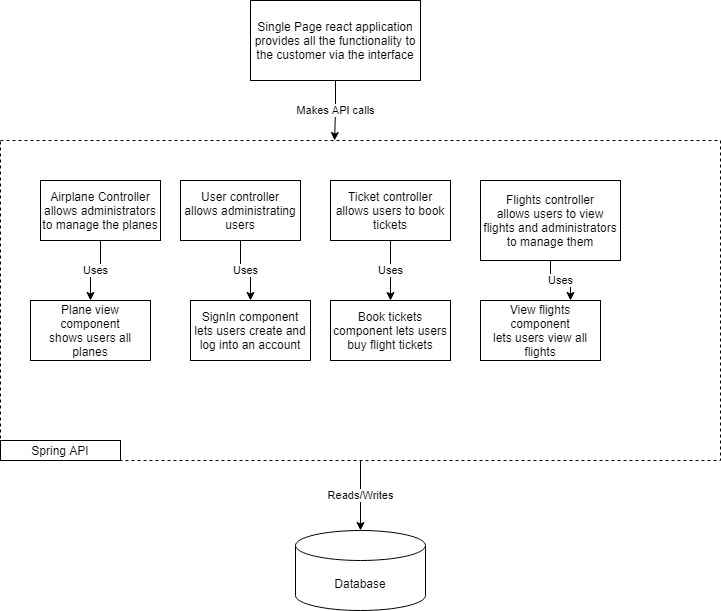

The diagram above was exported from draw.io. Its source (the exported page's mxGraphModel, read from the mxfile embedded in the PNG):
<mxGraphModel dx="1038" dy="500" grid="1" gridSize="10" guides="1" tooltips="1" connect="1" arrows="1" fold="1" page="1" pageScale="1" pageWidth="850" pageHeight="1100" math="0" shadow="0">
  <root>
    <mxCell id="0" />
    <mxCell id="1" parent="0" />
    <mxCell id="i6XP7V4KJK-lyJ0nfHtt-19" value="Makes API calls" style="edgeStyle=orthogonalEdgeStyle;rounded=0;orthogonalLoop=1;jettySize=auto;html=1;entryX=0.464;entryY=0;entryDx=0;entryDy=0;entryPerimeter=0;" edge="1" parent="1" source="i6XP7V4KJK-lyJ0nfHtt-1" target="i6XP7V4KJK-lyJ0nfHtt-2">
      <mxGeometry relative="1" as="geometry" />
    </mxCell>
    <mxCell id="i6XP7V4KJK-lyJ0nfHtt-1" value="Single Page react application provides all the functionality to the customer via the interface" style="rounded=0;whiteSpace=wrap;html=1;" vertex="1" parent="1">
      <mxGeometry x="330" y="20" width="170" height="80" as="geometry" />
    </mxCell>
    <mxCell id="i6XP7V4KJK-lyJ0nfHtt-8" value="Reads/Writes" style="edgeStyle=orthogonalEdgeStyle;rounded=0;orthogonalLoop=1;jettySize=auto;html=1;" edge="1" parent="1" source="i6XP7V4KJK-lyJ0nfHtt-2" target="i6XP7V4KJK-lyJ0nfHtt-9">
      <mxGeometry relative="1" as="geometry">
        <mxPoint x="440" y="520" as="targetPoint" />
      </mxGeometry>
    </mxCell>
    <mxCell id="i6XP7V4KJK-lyJ0nfHtt-2" value="" style="rounded=0;whiteSpace=wrap;html=1;fillColor=none;dashed=1;" vertex="1" parent="1">
      <mxGeometry x="80" y="160" width="720" height="320" as="geometry" />
    </mxCell>
    <mxCell id="i6XP7V4KJK-lyJ0nfHtt-3" value="Spring API" style="rounded=0;whiteSpace=wrap;html=1;" vertex="1" parent="1">
      <mxGeometry x="80" y="460" width="120" height="20" as="geometry" />
    </mxCell>
    <mxCell id="i6XP7V4KJK-lyJ0nfHtt-15" value="Uses" style="edgeStyle=orthogonalEdgeStyle;rounded=0;orthogonalLoop=1;jettySize=auto;html=1;entryX=0.5;entryY=0;entryDx=0;entryDy=0;" edge="1" parent="1" source="i6XP7V4KJK-lyJ0nfHtt-4" target="i6XP7V4KJK-lyJ0nfHtt-13">
      <mxGeometry relative="1" as="geometry" />
    </mxCell>
    <mxCell id="i6XP7V4KJK-lyJ0nfHtt-4" value="Airplane Controller&lt;br&gt;allows administrators to manage the planes" style="rounded=0;whiteSpace=wrap;html=1;strokeColor=#000000;fillColor=#ffffff;" vertex="1" parent="1">
      <mxGeometry x="120" y="200" width="120" height="60" as="geometry" />
    </mxCell>
    <mxCell id="i6XP7V4KJK-lyJ0nfHtt-16" value="Uses" style="edgeStyle=orthogonalEdgeStyle;rounded=0;orthogonalLoop=1;jettySize=auto;html=1;" edge="1" parent="1" source="i6XP7V4KJK-lyJ0nfHtt-5" target="i6XP7V4KJK-lyJ0nfHtt-11">
      <mxGeometry relative="1" as="geometry" />
    </mxCell>
    <mxCell id="i6XP7V4KJK-lyJ0nfHtt-5" value="User controller&lt;br&gt;allows administrating users" style="rounded=0;whiteSpace=wrap;html=1;strokeColor=#000000;fillColor=#ffffff;" vertex="1" parent="1">
      <mxGeometry x="260" y="200" width="120" height="60" as="geometry" />
    </mxCell>
    <mxCell id="i6XP7V4KJK-lyJ0nfHtt-17" value="Uses" style="edgeStyle=orthogonalEdgeStyle;rounded=0;orthogonalLoop=1;jettySize=auto;html=1;" edge="1" parent="1" source="i6XP7V4KJK-lyJ0nfHtt-6" target="i6XP7V4KJK-lyJ0nfHtt-14">
      <mxGeometry relative="1" as="geometry" />
    </mxCell>
    <mxCell id="i6XP7V4KJK-lyJ0nfHtt-6" value="Ticket controller&lt;br&gt;allows users to book tickets" style="rounded=0;whiteSpace=wrap;html=1;strokeColor=#000000;fillColor=#ffffff;" vertex="1" parent="1">
      <mxGeometry x="410" y="200" width="120" height="60" as="geometry" />
    </mxCell>
    <mxCell id="i6XP7V4KJK-lyJ0nfHtt-18" value="Uses" style="edgeStyle=orthogonalEdgeStyle;rounded=0;orthogonalLoop=1;jettySize=auto;html=1;entryX=0.75;entryY=0;entryDx=0;entryDy=0;" edge="1" parent="1" source="i6XP7V4KJK-lyJ0nfHtt-7" target="i6XP7V4KJK-lyJ0nfHtt-12">
      <mxGeometry relative="1" as="geometry" />
    </mxCell>
    <mxCell id="i6XP7V4KJK-lyJ0nfHtt-7" value="Flights controller&lt;br&gt;allows users to view flights and administrators to manage them" style="rounded=0;whiteSpace=wrap;html=1;strokeColor=#000000;fillColor=#ffffff;" vertex="1" parent="1">
      <mxGeometry x="560" y="200" width="140" height="80" as="geometry" />
    </mxCell>
    <mxCell id="i6XP7V4KJK-lyJ0nfHtt-9" value="Database" style="shape=cylinder3;whiteSpace=wrap;html=1;boundedLbl=1;backgroundOutline=1;size=15;" vertex="1" parent="1">
      <mxGeometry x="375" y="550" width="130" height="80" as="geometry" />
    </mxCell>
    <mxCell id="i6XP7V4KJK-lyJ0nfHtt-11" value="SignIn component&lt;br&gt;lets users create and log into an account" style="rounded=0;whiteSpace=wrap;html=1;strokeColor=#000000;fillColor=#ffffff;" vertex="1" parent="1">
      <mxGeometry x="270" y="320" width="120" height="60" as="geometry" />
    </mxCell>
    <mxCell id="i6XP7V4KJK-lyJ0nfHtt-12" value="View flights component&lt;br&gt;lets users view all flights" style="rounded=0;whiteSpace=wrap;html=1;strokeColor=#000000;fillColor=#ffffff;" vertex="1" parent="1">
      <mxGeometry x="560" y="320" width="120" height="60" as="geometry" />
    </mxCell>
    <mxCell id="i6XP7V4KJK-lyJ0nfHtt-13" value="Plane view component&lt;br&gt;shows users all planes" style="rounded=0;whiteSpace=wrap;html=1;strokeColor=#000000;fillColor=#ffffff;" vertex="1" parent="1">
      <mxGeometry x="110" y="320" width="120" height="60" as="geometry" />
    </mxCell>
    <mxCell id="i6XP7V4KJK-lyJ0nfHtt-14" value="Book tickets component lets users buy flight tickets" style="rounded=0;whiteSpace=wrap;html=1;strokeColor=#000000;fillColor=#ffffff;" vertex="1" parent="1">
      <mxGeometry x="410" y="320" width="120" height="60" as="geometry" />
    </mxCell>
  </root>
</mxGraphModel>